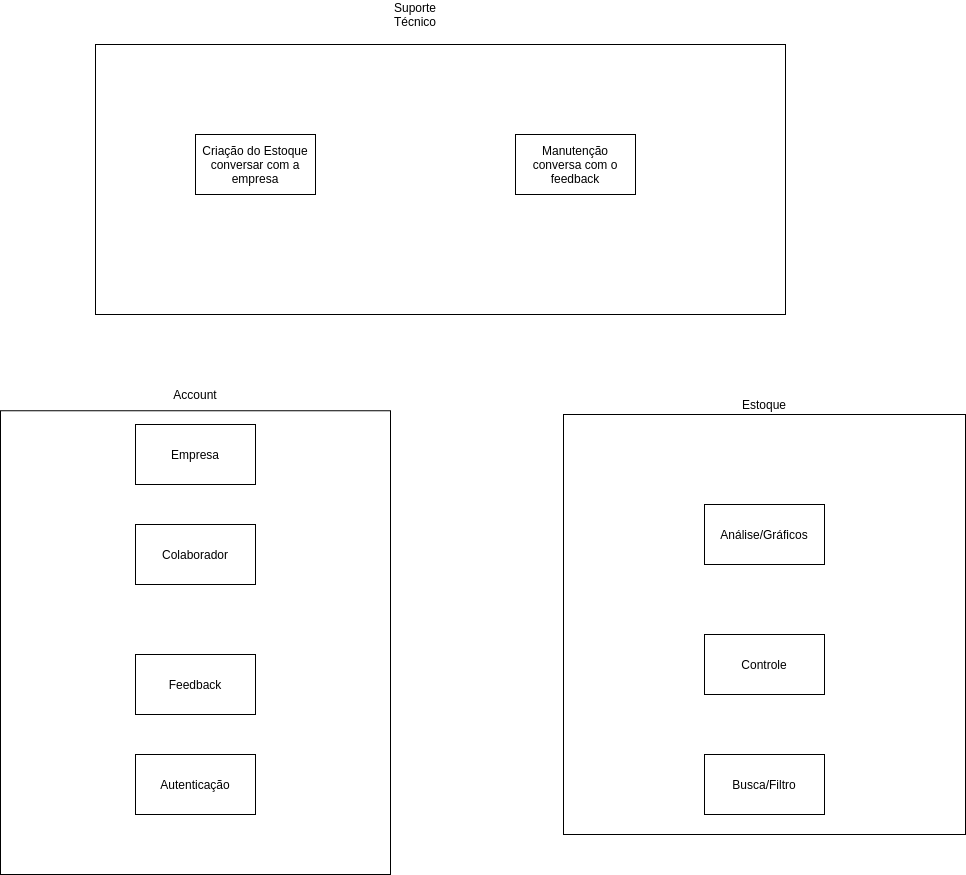

The diagram above was exported from draw.io. Its source (the exported page's mxGraphModel, read from the mxfile embedded in the PNG):
<mxGraphModel dx="1108" dy="1609" grid="1" gridSize="10" guides="1" tooltips="1" connect="1" arrows="1" fold="1" page="1" pageScale="1" pageWidth="827" pageHeight="1169" math="0" shadow="0">
  <root>
    <mxCell id="WIyWlLk6GJQsqaUBKTNV-0" />
    <mxCell id="WIyWlLk6GJQsqaUBKTNV-1" parent="WIyWlLk6GJQsqaUBKTNV-0" />
    <mxCell id="d9gkgNLX87WcRmdcoHt4-1" value="" style="group" parent="WIyWlLk6GJQsqaUBKTNV-1" vertex="1" connectable="0">
      <mxGeometry x="105" y="-690" width="390" height="530" as="geometry" />
    </mxCell>
    <mxCell id="mODGzfAY3gSH5b9QuD54-16" value="" style="rounded=0;whiteSpace=wrap;html=1;" parent="d9gkgNLX87WcRmdcoHt4-1" vertex="1">
      <mxGeometry y="66.25" width="390" height="463.75000000000006" as="geometry" />
    </mxCell>
    <mxCell id="mODGzfAY3gSH5b9QuD54-17" value="Account" style="text;html=1;strokeColor=none;fillColor=none;align=center;verticalAlign=middle;whiteSpace=wrap;rounded=0;" parent="d9gkgNLX87WcRmdcoHt4-1" vertex="1">
      <mxGeometry x="175" y="38.645833333333336" width="40" height="22.083333333333336" as="geometry" />
    </mxCell>
    <mxCell id="Vuq-TlmxsX6zMRsBGXPl-3" value="Autenticação" style="rounded=0;whiteSpace=wrap;html=1;" vertex="1" parent="d9gkgNLX87WcRmdcoHt4-1">
      <mxGeometry x="135" y="410" width="120" height="60" as="geometry" />
    </mxCell>
    <mxCell id="Vuq-TlmxsX6zMRsBGXPl-2" value="Feedback" style="rounded=0;whiteSpace=wrap;html=1;" vertex="1" parent="d9gkgNLX87WcRmdcoHt4-1">
      <mxGeometry x="135" y="310" width="120" height="60" as="geometry" />
    </mxCell>
    <mxCell id="Vuq-TlmxsX6zMRsBGXPl-1" value="Colaborador" style="rounded=0;whiteSpace=wrap;html=1;" vertex="1" parent="d9gkgNLX87WcRmdcoHt4-1">
      <mxGeometry x="135" y="180" width="120" height="60" as="geometry" />
    </mxCell>
    <mxCell id="Vuq-TlmxsX6zMRsBGXPl-0" value="Empresa" style="rounded=0;whiteSpace=wrap;html=1;" vertex="1" parent="d9gkgNLX87WcRmdcoHt4-1">
      <mxGeometry x="135" y="80" width="120" height="60" as="geometry" />
    </mxCell>
    <mxCell id="mODGzfAY3gSH5b9QuD54-21" value="" style="rounded=0;whiteSpace=wrap;html=1;" parent="WIyWlLk6GJQsqaUBKTNV-1" vertex="1">
      <mxGeometry x="668" y="-620" width="402" height="420" as="geometry" />
    </mxCell>
    <mxCell id="mODGzfAY3gSH5b9QuD54-22" value="Estoque" style="text;html=1;strokeColor=none;fillColor=none;align=center;verticalAlign=middle;whiteSpace=wrap;rounded=0;" parent="WIyWlLk6GJQsqaUBKTNV-1" vertex="1">
      <mxGeometry x="849" y="-640" width="40" height="20" as="geometry" />
    </mxCell>
    <mxCell id="mODGzfAY3gSH5b9QuD54-23" value="Análise/Gráficos" style="rounded=0;whiteSpace=wrap;html=1;" parent="WIyWlLk6GJQsqaUBKTNV-1" vertex="1">
      <mxGeometry x="809" y="-530" width="120" height="60" as="geometry" />
    </mxCell>
    <mxCell id="mODGzfAY3gSH5b9QuD54-25" value="Controle" style="rounded=0;whiteSpace=wrap;html=1;" parent="WIyWlLk6GJQsqaUBKTNV-1" vertex="1">
      <mxGeometry x="809" y="-400" width="120" height="60" as="geometry" />
    </mxCell>
    <mxCell id="mODGzfAY3gSH5b9QuD54-26" value="Busca/Filtro" style="rounded=0;whiteSpace=wrap;html=1;" parent="WIyWlLk6GJQsqaUBKTNV-1" vertex="1">
      <mxGeometry x="809" y="-280" width="120" height="60" as="geometry" />
    </mxCell>
    <mxCell id="mODGzfAY3gSH5b9QuD54-28" value="" style="rounded=0;whiteSpace=wrap;html=1;" parent="WIyWlLk6GJQsqaUBKTNV-1" vertex="1">
      <mxGeometry x="200" y="-990" width="690" height="270" as="geometry" />
    </mxCell>
    <mxCell id="mODGzfAY3gSH5b9QuD54-29" value="Suporte Técnico" style="text;html=1;strokeColor=none;fillColor=none;align=center;verticalAlign=middle;whiteSpace=wrap;rounded=0;" parent="WIyWlLk6GJQsqaUBKTNV-1" vertex="1">
      <mxGeometry x="500" y="-1030" width="40" height="20" as="geometry" />
    </mxCell>
    <mxCell id="mODGzfAY3gSH5b9QuD54-30" value="Criação do Estoque&lt;br&gt;conversar com a empresa" style="rounded=0;whiteSpace=wrap;html=1;" parent="WIyWlLk6GJQsqaUBKTNV-1" vertex="1">
      <mxGeometry x="300" y="-900" width="120" height="60" as="geometry" />
    </mxCell>
    <mxCell id="mODGzfAY3gSH5b9QuD54-31" value="Manutenção&lt;br&gt;conversa com o feedback" style="rounded=0;whiteSpace=wrap;html=1;" parent="WIyWlLk6GJQsqaUBKTNV-1" vertex="1">
      <mxGeometry x="620" y="-900" width="120" height="60" as="geometry" />
    </mxCell>
  </root>
</mxGraphModel>